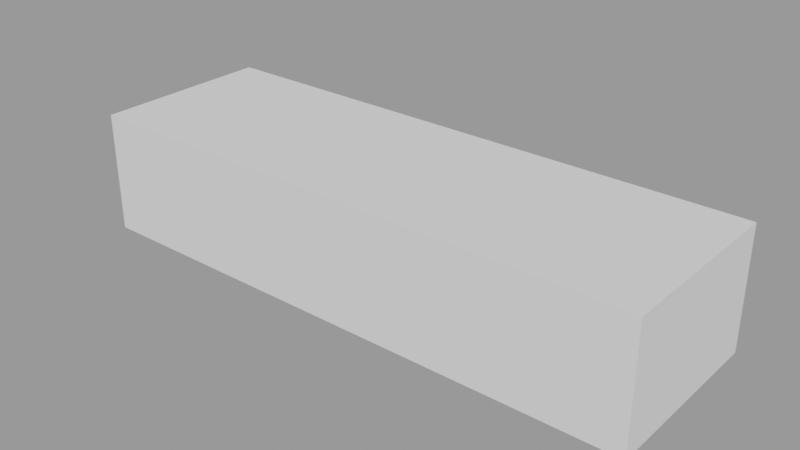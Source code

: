 # Source: Character_Creator_for_Video_Games_Design_take1.blend  (saved by Blender 3.5.10; exported with 4.5.12 LTS)
import bpy
from mathutils import Matrix  # noqa: F401  (used for matrix-valued properties, if any)

bpy.ops.wm.read_factory_settings(use_empty=True)
scene = bpy.context.scene
scene.name = 'Scene'

# ---- meshes
me_cube_004 = bpy.data.meshes.new('Cube.004')
me_cube_004.from_pydata([(1.0, 1.0, -1.0), (1.0, 1.0, 1.0), (1.0, 0.0, -1.0), (1.0, 0.0, 1.0), (0.0, 1.0, -1.0), (0.0, 1.0, 1.0), (0.0, 0.0, 1.0), (0.0, 0.0, -1.0)], [], [(4, 5, 1, 0), (0, 1, 3, 2), (4, 0, 2, 7), (1, 5, 6, 3)])
_uv = me_cube_004.uv_layers.new(name='UVMap')
_uv.uv.foreach_set('vector', [0.375, 0.375, 0.625, 0.375, 0.625, 0.5, 0.375, 0.5, 0.375, 0.5, 0.625, 0.5, 0.625, 0.625, 0.375, 0.625, 0.25, 0.5, 0.375, 0.5, 0.375, 0.625, 0.25, 0.625, 0.625, 0.5, 0.75, 0.5, 0.75, 0.625, 0.625, 0.625])
me_cube_004.update()

# ---- objects
ob_cube = bpy.data.objects.new('Cube', me_cube_004)

# ---- transforms, parenting, visibility, modifiers, constraints
ob_cube.location = (0.0, 0.0, 0.0)
ob_cube.scale = (4.721, 1.494, 1.0)
_m = ob_cube.modifiers.new('Mirror', 'MIRROR')
_m.use_axis = (False, True, False)
_m.use_clip = True
_m = ob_cube.modifiers.new('Mirror.001', 'MIRROR')
_m.use_clip = True

# ---- collection membership
scene.collection.objects.link(ob_cube)

# ---- scene / render settings (as saved in the file)
scene.frame_start = 1; scene.frame_end = 250; scene.frame_set(1)
scene.render.engine = 'BLENDER_EEVEE_NEXT'
scene.render.image_settings.exr_codec = 'NONE'
scene.render.simplify_subdivision_render = 0
scene.render.simplify_child_particles_render = 0.0
scene.cycles.sampling_pattern = 'TABULATED_SOBOL'
scene.eevee.use_shadows = False
scene.view_settings.view_transform = 'Filmic'
bpy.context.view_layer.update()

# ---- added for rendering (the .blend has no active camera and no usable light): camera, sun + grey world if the file has none
cam_auto = bpy.data.cameras.new('AutoCamera')
cam_auto.lens = 50.0
cam_auto.sensor_width = 36.0
cam_auto.clip_end = 1000.0
ob_auto_camera = bpy.data.objects.new('AutoCamera', cam_auto)
scene.collection.objects.link(ob_auto_camera)
ob_auto_camera.location = (9.34732, -11.2168, 7.47786)
ob_auto_camera.rotation_euler = (1.09748, -7.21219e-08, 0.694738)
scene.camera = ob_auto_camera
light_auto_sun = bpy.data.lights.new('AutoSun', 'SUN')
light_auto_sun.energy = 3.0
light_auto_sun.angle = 0.0523599
ob_auto_sun = bpy.data.objects.new('AutoSun', light_auto_sun)
scene.collection.objects.link(ob_auto_sun)
ob_auto_sun.rotation_euler = (0.872665, 0.174533, 0.523599)
if scene.world is None:
    world_auto = bpy.data.worlds.new('AutoWorld')
    world_auto.color = (0.3, 0.3, 0.3)
    scene.world = world_auto
bpy.context.view_layer.update()
